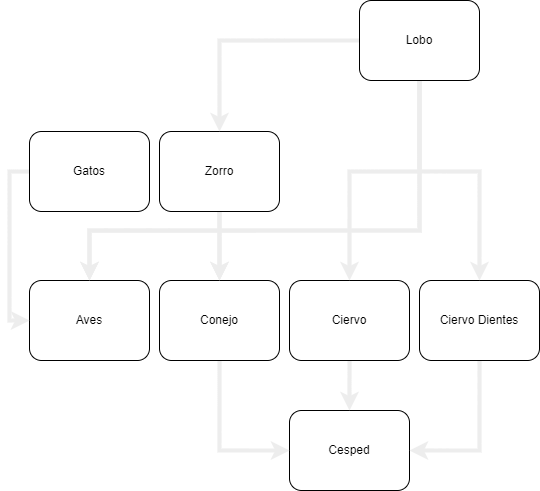

The diagram above was exported from draw.io. Its source (the exported page's mxGraphModel, read from the mxfile embedded in the PNG):
<mxGraphModel dx="1298" dy="714" grid="1" gridSize="10" guides="1" tooltips="1" connect="1" arrows="1" fold="1" page="1" pageScale="1" pageWidth="827" pageHeight="1169" math="0" shadow="0">
  <root>
    <mxCell id="0" />
    <mxCell id="1" parent="0" />
    <mxCell id="TrxBpfPtBLih1uNMxyoO-9" value="Cesped" style="rounded=1;whiteSpace=wrap;html=1;" parent="1" vertex="1">
      <mxGeometry x="429" y="410" width="120" height="80" as="geometry" />
    </mxCell>
    <mxCell id="WI1D20gTP3D_VNrBqzwo-12" value="Aves" style="rounded=1;whiteSpace=wrap;html=1;" vertex="1" parent="1">
      <mxGeometry x="169" y="280" width="120" height="80" as="geometry" />
    </mxCell>
    <mxCell id="WI1D20gTP3D_VNrBqzwo-40" style="edgeStyle=orthogonalEdgeStyle;rounded=0;orthogonalLoop=1;jettySize=auto;html=1;entryX=0;entryY=0.5;entryDx=0;entryDy=0;strokeColor=#EDEDED;strokeWidth=4;exitX=0.5;exitY=1;exitDx=0;exitDy=0;" edge="1" parent="1" source="WI1D20gTP3D_VNrBqzwo-23" target="TrxBpfPtBLih1uNMxyoO-9">
      <mxGeometry relative="1" as="geometry" />
    </mxCell>
    <mxCell id="WI1D20gTP3D_VNrBqzwo-23" value="Conejo" style="rounded=1;whiteSpace=wrap;html=1;" vertex="1" parent="1">
      <mxGeometry x="299" y="280" width="120" height="80" as="geometry" />
    </mxCell>
    <mxCell id="WI1D20gTP3D_VNrBqzwo-42" style="edgeStyle=orthogonalEdgeStyle;rounded=0;orthogonalLoop=1;jettySize=auto;html=1;strokeColor=#EDEDED;strokeWidth=4;" edge="1" parent="1" source="WI1D20gTP3D_VNrBqzwo-24" target="TrxBpfPtBLih1uNMxyoO-9">
      <mxGeometry relative="1" as="geometry" />
    </mxCell>
    <mxCell id="WI1D20gTP3D_VNrBqzwo-24" value="Ciervo" style="rounded=1;whiteSpace=wrap;html=1;" vertex="1" parent="1">
      <mxGeometry x="429" y="280" width="120" height="80" as="geometry" />
    </mxCell>
    <mxCell id="WI1D20gTP3D_VNrBqzwo-41" style="edgeStyle=orthogonalEdgeStyle;rounded=0;orthogonalLoop=1;jettySize=auto;html=1;entryX=1;entryY=0.5;entryDx=0;entryDy=0;strokeColor=#EDEDED;strokeWidth=4;exitX=0.5;exitY=1;exitDx=0;exitDy=0;" edge="1" parent="1" source="WI1D20gTP3D_VNrBqzwo-25" target="TrxBpfPtBLih1uNMxyoO-9">
      <mxGeometry relative="1" as="geometry" />
    </mxCell>
    <mxCell id="WI1D20gTP3D_VNrBqzwo-25" value="Ciervo Dientes" style="rounded=1;whiteSpace=wrap;html=1;" vertex="1" parent="1">
      <mxGeometry x="559" y="280" width="120" height="80" as="geometry" />
    </mxCell>
    <mxCell id="WI1D20gTP3D_VNrBqzwo-38" style="edgeStyle=orthogonalEdgeStyle;rounded=0;orthogonalLoop=1;jettySize=auto;html=1;entryX=0;entryY=0.5;entryDx=0;entryDy=0;strokeColor=#EDEDED;strokeWidth=4;exitX=0;exitY=0.5;exitDx=0;exitDy=0;" edge="1" parent="1" source="WI1D20gTP3D_VNrBqzwo-26" target="WI1D20gTP3D_VNrBqzwo-12">
      <mxGeometry relative="1" as="geometry" />
    </mxCell>
    <mxCell id="WI1D20gTP3D_VNrBqzwo-26" value="Gatos" style="rounded=1;whiteSpace=wrap;html=1;" vertex="1" parent="1">
      <mxGeometry x="169" y="131" width="120" height="80" as="geometry" />
    </mxCell>
    <mxCell id="WI1D20gTP3D_VNrBqzwo-35" style="edgeStyle=orthogonalEdgeStyle;rounded=0;orthogonalLoop=1;jettySize=auto;html=1;entryX=0.5;entryY=0;entryDx=0;entryDy=0;strokeColor=#EDEDED;strokeWidth=4;" edge="1" parent="1" source="WI1D20gTP3D_VNrBqzwo-27" target="WI1D20gTP3D_VNrBqzwo-23">
      <mxGeometry relative="1" as="geometry" />
    </mxCell>
    <mxCell id="WI1D20gTP3D_VNrBqzwo-39" style="edgeStyle=orthogonalEdgeStyle;rounded=0;orthogonalLoop=1;jettySize=auto;html=1;strokeColor=#EDEDED;strokeWidth=4;exitX=0.5;exitY=1;exitDx=0;exitDy=0;" edge="1" parent="1" source="WI1D20gTP3D_VNrBqzwo-27" target="WI1D20gTP3D_VNrBqzwo-12">
      <mxGeometry relative="1" as="geometry">
        <Array as="points">
          <mxPoint x="359" y="230" />
          <mxPoint x="229" y="230" />
        </Array>
      </mxGeometry>
    </mxCell>
    <mxCell id="WI1D20gTP3D_VNrBqzwo-27" value="Zorro" style="rounded=1;whiteSpace=wrap;html=1;" vertex="1" parent="1">
      <mxGeometry x="299" y="131" width="120" height="80" as="geometry" />
    </mxCell>
    <mxCell id="WI1D20gTP3D_VNrBqzwo-29" style="edgeStyle=orthogonalEdgeStyle;rounded=0;orthogonalLoop=1;jettySize=auto;html=1;entryX=0.5;entryY=0;entryDx=0;entryDy=0;strokeWidth=4;strokeColor=#EDEDED;" edge="1" parent="1" source="WI1D20gTP3D_VNrBqzwo-28" target="WI1D20gTP3D_VNrBqzwo-25">
      <mxGeometry relative="1" as="geometry">
        <Array as="points">
          <mxPoint x="559" y="171" />
          <mxPoint x="619" y="171" />
        </Array>
      </mxGeometry>
    </mxCell>
    <mxCell id="WI1D20gTP3D_VNrBqzwo-33" style="edgeStyle=orthogonalEdgeStyle;rounded=0;orthogonalLoop=1;jettySize=auto;html=1;entryX=0.5;entryY=0;entryDx=0;entryDy=0;strokeColor=#EDEDED;strokeWidth=4;" edge="1" parent="1" source="WI1D20gTP3D_VNrBqzwo-28" target="WI1D20gTP3D_VNrBqzwo-24">
      <mxGeometry relative="1" as="geometry">
        <Array as="points">
          <mxPoint x="559" y="171" />
          <mxPoint x="489" y="171" />
        </Array>
      </mxGeometry>
    </mxCell>
    <mxCell id="WI1D20gTP3D_VNrBqzwo-34" style="edgeStyle=orthogonalEdgeStyle;rounded=0;orthogonalLoop=1;jettySize=auto;html=1;entryX=0.5;entryY=0;entryDx=0;entryDy=0;strokeColor=#EDEDED;strokeWidth=4;" edge="1" parent="1" source="WI1D20gTP3D_VNrBqzwo-28" target="WI1D20gTP3D_VNrBqzwo-27">
      <mxGeometry relative="1" as="geometry" />
    </mxCell>
    <mxCell id="WI1D20gTP3D_VNrBqzwo-47" style="edgeStyle=orthogonalEdgeStyle;rounded=0;orthogonalLoop=1;jettySize=auto;html=1;entryX=0.5;entryY=0;entryDx=0;entryDy=0;fontFamily=Times New Roman;fontColor=#F7F7F7;strokeColor=#EDEDED;strokeWidth=4;" edge="1" parent="1" source="WI1D20gTP3D_VNrBqzwo-28" target="WI1D20gTP3D_VNrBqzwo-23">
      <mxGeometry relative="1" as="geometry">
        <Array as="points">
          <mxPoint x="559" y="230" />
          <mxPoint x="359" y="230" />
        </Array>
      </mxGeometry>
    </mxCell>
    <mxCell id="WI1D20gTP3D_VNrBqzwo-48" style="edgeStyle=orthogonalEdgeStyle;rounded=0;orthogonalLoop=1;jettySize=auto;html=1;entryX=0.5;entryY=0;entryDx=0;entryDy=0;fontFamily=Times New Roman;fontColor=#F7F7F7;strokeColor=#EDEDED;strokeWidth=4;" edge="1" parent="1" source="WI1D20gTP3D_VNrBqzwo-28" target="WI1D20gTP3D_VNrBqzwo-12">
      <mxGeometry relative="1" as="geometry">
        <Array as="points">
          <mxPoint x="559" y="230" />
          <mxPoint x="229" y="230" />
        </Array>
      </mxGeometry>
    </mxCell>
    <mxCell id="WI1D20gTP3D_VNrBqzwo-28" value="Lobo" style="rounded=1;whiteSpace=wrap;html=1;" vertex="1" parent="1">
      <mxGeometry x="499" width="120" height="80" as="geometry" />
    </mxCell>
  </root>
</mxGraphModel>